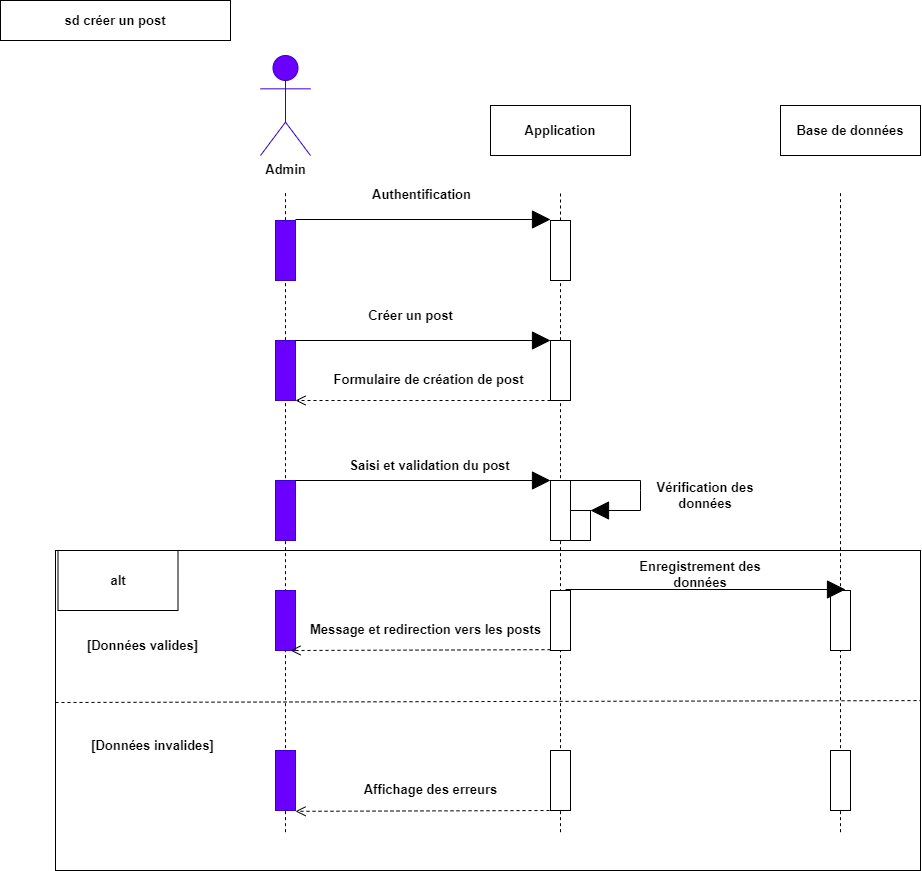

The diagram above was exported from draw.io. Its source (the exported page's mxGraphModel, read from the mxfile embedded in the PNG):
<mxGraphModel dx="1418" dy="820" grid="1" gridSize="10" guides="1" tooltips="1" connect="1" arrows="1" fold="1" page="1" pageScale="1" pageWidth="1169" pageHeight="827" math="0" shadow="0">
  <root>
    <mxCell id="0" />
    <mxCell id="1" parent="0" />
    <mxCell id="xabqUgLsR7JNeG8xqdaf-50" value="" style="endArrow=none;dashed=1;html=1;rounded=0;" parent="1" edge="1">
      <mxGeometry width="50" height="50" relative="1" as="geometry">
        <mxPoint x="285" y="831.6666666666666" as="sourcePoint" />
        <mxPoint x="285" y="190" as="targetPoint" />
      </mxGeometry>
    </mxCell>
    <mxCell id="G40TRjKs6ZNJIXF90WYL-5" value="" style="endArrow=none;dashed=1;html=1;rounded=0;" parent="1" target="G40TRjKs6ZNJIXF90WYL-4" edge="1">
      <mxGeometry width="50" height="50" relative="1" as="geometry">
        <mxPoint x="560" y="831.6666666666666" as="sourcePoint" />
        <mxPoint x="560" y="190" as="targetPoint" />
      </mxGeometry>
    </mxCell>
    <mxCell id="xabqUgLsR7JNeG8xqdaf-52" value="" style="endArrow=none;dashed=1;html=1;rounded=0;" parent="1" edge="1">
      <mxGeometry width="50" height="50" relative="1" as="geometry">
        <mxPoint x="840" y="831.6666666666666" as="sourcePoint" />
        <mxPoint x="840" y="190" as="targetPoint" />
      </mxGeometry>
    </mxCell>
    <mxCell id="xabqUgLsR7JNeG8xqdaf-51" value="" style="endArrow=none;dashed=1;html=1;rounded=0;" parent="1" source="G40TRjKs6ZNJIXF90WYL-4" edge="1">
      <mxGeometry width="50" height="50" relative="1" as="geometry">
        <mxPoint x="560" y="831.6666666666666" as="sourcePoint" />
        <mxPoint x="560" y="190" as="targetPoint" />
      </mxGeometry>
    </mxCell>
    <mxCell id="xabqUgLsR7JNeG8xqdaf-1" value="sd créer un post" style="rounded=0;whiteSpace=wrap;html=1;fontSize=13;fontStyle=1" parent="1" vertex="1">
      <mxGeometry width="230" height="40" as="geometry" />
    </mxCell>
    <mxCell id="xabqUgLsR7JNeG8xqdaf-2" value="&lt;font color=&quot;#000000&quot;&gt;Admin&lt;/font&gt;" style="shape=umlActor;verticalLabelPosition=bottom;verticalAlign=top;html=1;fillColor=#6a00ff;fontColor=#ffffff;strokeColor=#3700CC;fontSize=13;fontStyle=1" parent="1" vertex="1">
      <mxGeometry x="260" y="55" width="50" height="100" as="geometry" />
    </mxCell>
    <mxCell id="xabqUgLsR7JNeG8xqdaf-5" value="" style="rounded=0;whiteSpace=wrap;html=1;fontSize=13;fontStyle=1;fillColor=#6a00ff;fontColor=#ffffff;strokeColor=#3700CC;" parent="1" vertex="1">
      <mxGeometry x="275" y="340" width="20" height="60" as="geometry" />
    </mxCell>
    <mxCell id="xabqUgLsR7JNeG8xqdaf-7" value="Application" style="html=1;whiteSpace=wrap;fontSize=13;fontStyle=1" parent="1" vertex="1">
      <mxGeometry x="490" y="105" width="140" height="50" as="geometry" />
    </mxCell>
    <mxCell id="xabqUgLsR7JNeG8xqdaf-8" value="Base de données" style="html=1;whiteSpace=wrap;fontSize=13;fontStyle=1" parent="1" vertex="1">
      <mxGeometry x="780" y="105" width="140" height="50" as="geometry" />
    </mxCell>
    <mxCell id="xabqUgLsR7JNeG8xqdaf-10" value="" style="endArrow=block;endSize=16;endFill=1;html=1;rounded=0;entryX=0;entryY=0;entryDx=0;entryDy=0;fontSize=13;fontStyle=1" parent="1" target="xabqUgLsR7JNeG8xqdaf-12" edge="1">
      <mxGeometry x="0.125" y="70" width="160" relative="1" as="geometry">
        <mxPoint x="295" y="340" as="sourcePoint" />
        <mxPoint x="455" y="340" as="targetPoint" />
        <mxPoint as="offset" />
      </mxGeometry>
    </mxCell>
    <mxCell id="xabqUgLsR7JNeG8xqdaf-12" value="" style="rounded=0;whiteSpace=wrap;html=1;fontSize=13;fontStyle=1" parent="1" vertex="1">
      <mxGeometry x="550" y="340" width="20" height="60" as="geometry" />
    </mxCell>
    <mxCell id="xabqUgLsR7JNeG8xqdaf-13" value="Créer un post" style="text;html=1;strokeColor=none;fillColor=none;align=center;verticalAlign=middle;whiteSpace=wrap;rounded=0;fontSize=13;fontStyle=1" parent="1" vertex="1">
      <mxGeometry x="347.5" y="300" width="125" height="30" as="geometry" />
    </mxCell>
    <mxCell id="xabqUgLsR7JNeG8xqdaf-15" value="Formulaire de création de post" style="html=1;verticalAlign=bottom;endArrow=open;dashed=1;endSize=8;curved=0;rounded=0;exitX=0;exitY=1;exitDx=0;exitDy=0;fontSize=13;fontStyle=1;entryX=1;entryY=1;entryDx=0;entryDy=0;" parent="1" source="xabqUgLsR7JNeG8xqdaf-12" target="xabqUgLsR7JNeG8xqdaf-5" edge="1">
      <mxGeometry x="-0.04" y="-10" relative="1" as="geometry">
        <mxPoint x="380" y="400" as="sourcePoint" />
        <mxPoint x="300" y="400" as="targetPoint" />
        <mxPoint as="offset" />
      </mxGeometry>
    </mxCell>
    <mxCell id="xabqUgLsR7JNeG8xqdaf-20" value="" style="rounded=0;whiteSpace=wrap;html=1;fontSize=13;fontStyle=1;fillColor=#6a00ff;fontColor=#ffffff;strokeColor=#3700CC;" parent="1" vertex="1">
      <mxGeometry x="275" y="480" width="20" height="60" as="geometry" />
    </mxCell>
    <mxCell id="xabqUgLsR7JNeG8xqdaf-21" value="" style="endArrow=block;endSize=16;endFill=1;html=1;rounded=0;entryX=0;entryY=0;entryDx=0;entryDy=0;fontSize=13;fontStyle=1" parent="1" edge="1">
      <mxGeometry x="0.125" y="70" width="160" relative="1" as="geometry">
        <mxPoint x="295" y="480" as="sourcePoint" />
        <mxPoint x="550" y="480" as="targetPoint" />
        <mxPoint as="offset" />
      </mxGeometry>
    </mxCell>
    <mxCell id="xabqUgLsR7JNeG8xqdaf-22" value="" style="rounded=0;whiteSpace=wrap;html=1;fontSize=13;fontStyle=1" parent="1" vertex="1">
      <mxGeometry x="550" y="480" width="20" height="60" as="geometry" />
    </mxCell>
    <mxCell id="xabqUgLsR7JNeG8xqdaf-23" value="Saisi et validation du post" style="text;html=1;strokeColor=none;fillColor=none;align=center;verticalAlign=middle;whiteSpace=wrap;rounded=0;fontSize=13;fontStyle=1" parent="1" vertex="1">
      <mxGeometry x="347.5" y="450" width="162.5" height="30" as="geometry" />
    </mxCell>
    <mxCell id="xabqUgLsR7JNeG8xqdaf-31" value="" style="rounded=0;whiteSpace=wrap;html=1;fillColor=none;fontSize=13;fontStyle=1" parent="1" vertex="1">
      <mxGeometry x="55" y="550" width="865" height="320" as="geometry" />
    </mxCell>
    <mxCell id="xabqUgLsR7JNeG8xqdaf-32" value="" style="rounded=0;whiteSpace=wrap;html=1;fontSize=13;fontStyle=1" parent="1" vertex="1">
      <mxGeometry x="830" y="590" width="20" height="60" as="geometry" />
    </mxCell>
    <mxCell id="xabqUgLsR7JNeG8xqdaf-34" value="" style="endArrow=block;endSize=16;endFill=1;html=1;rounded=0;entryX=0;entryY=0;entryDx=0;entryDy=0;fontSize=13;fontStyle=1" parent="1" edge="1">
      <mxGeometry x="0.125" y="70" width="160" relative="1" as="geometry">
        <mxPoint x="565" y="589.0000000000001" as="sourcePoint" />
        <mxPoint x="845" y="589.0000000000001" as="targetPoint" />
        <mxPoint as="offset" />
      </mxGeometry>
    </mxCell>
    <mxCell id="xabqUgLsR7JNeG8xqdaf-35" value="Enregistrement des données" style="text;html=1;strokeColor=none;fillColor=none;align=center;verticalAlign=middle;whiteSpace=wrap;rounded=0;fontSize=13;fontStyle=1" parent="1" vertex="1">
      <mxGeometry x="615" y="559.0000000000001" width="170" height="30" as="geometry" />
    </mxCell>
    <mxCell id="xabqUgLsR7JNeG8xqdaf-37" value="" style="rounded=0;whiteSpace=wrap;html=1;fontSize=13;fontStyle=1" parent="1" vertex="1">
      <mxGeometry x="550" y="590" width="20" height="60" as="geometry" />
    </mxCell>
    <mxCell id="xabqUgLsR7JNeG8xqdaf-39" value="" style="rounded=0;whiteSpace=wrap;html=1;fontSize=13;fontStyle=1;fillColor=#6a00ff;fontColor=#ffffff;strokeColor=#3700CC;" parent="1" vertex="1">
      <mxGeometry x="275" y="590" width="20" height="60" as="geometry" />
    </mxCell>
    <mxCell id="xabqUgLsR7JNeG8xqdaf-40" value="Message et redirection vers les posts" style="html=1;verticalAlign=bottom;endArrow=open;dashed=1;endSize=8;curved=0;rounded=0;exitX=0;exitY=1;exitDx=0;exitDy=0;fontSize=13;fontStyle=1;entryX=1;entryY=1;entryDx=0;entryDy=0;" parent="1" edge="1">
      <mxGeometry x="-0.0385" y="-10" relative="1" as="geometry">
        <mxPoint x="550" y="649.1700000000001" as="sourcePoint" />
        <mxPoint x="290" y="650" as="targetPoint" />
        <mxPoint as="offset" />
      </mxGeometry>
    </mxCell>
    <mxCell id="xabqUgLsR7JNeG8xqdaf-41" value="alt" style="rounded=0;whiteSpace=wrap;html=1;fontSize=13;fontStyle=1" parent="1" vertex="1">
      <mxGeometry x="57.5" y="550" width="120" height="60" as="geometry" />
    </mxCell>
    <mxCell id="xabqUgLsR7JNeG8xqdaf-42" value="" style="endArrow=none;dashed=1;html=1;rounded=0;entryX=1;entryY=0.469;entryDx=0;entryDy=0;fontSize=13;fontStyle=1;exitX=0;exitY=0.475;exitDx=0;exitDy=0;exitPerimeter=0;entryPerimeter=0;" parent="1" source="xabqUgLsR7JNeG8xqdaf-31" target="xabqUgLsR7JNeG8xqdaf-31" edge="1">
      <mxGeometry width="50" height="50" relative="1" as="geometry">
        <mxPoint x="55" y="629.66" as="sourcePoint" />
        <mxPoint x="1015.29" y="629.58" as="targetPoint" />
      </mxGeometry>
    </mxCell>
    <mxCell id="xabqUgLsR7JNeG8xqdaf-43" value="" style="rounded=0;whiteSpace=wrap;html=1;fontSize=13;fontStyle=1;fillColor=#6a00ff;fontColor=#ffffff;strokeColor=#3700CC;" parent="1" vertex="1">
      <mxGeometry x="275" y="750" width="20" height="60" as="geometry" />
    </mxCell>
    <mxCell id="xabqUgLsR7JNeG8xqdaf-44" value="Affichage des erreurs" style="html=1;verticalAlign=bottom;endArrow=open;dashed=1;endSize=8;curved=0;rounded=0;exitX=0;exitY=1;exitDx=0;exitDy=0;fontSize=13;fontStyle=1;entryX=1;entryY=1;entryDx=0;entryDy=0;" parent="1" edge="1">
      <mxGeometry x="-0.0385" y="-10" relative="1" as="geometry">
        <mxPoint x="555" y="810.0000000000001" as="sourcePoint" />
        <mxPoint x="295" y="810.83" as="targetPoint" />
        <mxPoint as="offset" />
      </mxGeometry>
    </mxCell>
    <mxCell id="xabqUgLsR7JNeG8xqdaf-45" value="" style="rounded=0;whiteSpace=wrap;html=1;fontSize=13;fontStyle=1" parent="1" vertex="1">
      <mxGeometry x="550" y="750" width="20" height="60" as="geometry" />
    </mxCell>
    <mxCell id="xabqUgLsR7JNeG8xqdaf-47" value="" style="rounded=0;whiteSpace=wrap;html=1;fontSize=13;fontStyle=1" parent="1" vertex="1">
      <mxGeometry x="830" y="750" width="20" height="60" as="geometry" />
    </mxCell>
    <mxCell id="xabqUgLsR7JNeG8xqdaf-48" value="[Données valides]" style="text;html=1;strokeColor=none;fillColor=none;align=center;verticalAlign=middle;whiteSpace=wrap;rounded=0;fontSize=13;fontStyle=1" parent="1" vertex="1">
      <mxGeometry x="80" y="630" width="125" height="30" as="geometry" />
    </mxCell>
    <mxCell id="xabqUgLsR7JNeG8xqdaf-49" value="[Données invalides]" style="text;html=1;strokeColor=none;fillColor=none;align=center;verticalAlign=middle;whiteSpace=wrap;rounded=0;fontSize=13;fontStyle=1" parent="1" vertex="1">
      <mxGeometry x="90" y="730" width="125" height="30" as="geometry" />
    </mxCell>
    <mxCell id="G40TRjKs6ZNJIXF90WYL-1" value="" style="endArrow=block;endSize=16;endFill=1;html=1;rounded=0;fontSize=13;fontStyle=1" parent="1" edge="1">
      <mxGeometry x="0.125" y="70" width="160" relative="1" as="geometry">
        <mxPoint x="295" y="219" as="sourcePoint" />
        <mxPoint x="550" y="219" as="targetPoint" />
        <mxPoint as="offset" />
      </mxGeometry>
    </mxCell>
    <mxCell id="G40TRjKs6ZNJIXF90WYL-2" value="Authentification" style="text;html=1;strokeColor=none;fillColor=none;align=center;verticalAlign=middle;whiteSpace=wrap;rounded=0;fontSize=13;fontStyle=1" parent="1" vertex="1">
      <mxGeometry x="340" y="179" width="162.5" height="30" as="geometry" />
    </mxCell>
    <mxCell id="G40TRjKs6ZNJIXF90WYL-3" value="" style="rounded=0;whiteSpace=wrap;html=1;fontSize=13;fontStyle=1;fillColor=#6a00ff;fontColor=#ffffff;strokeColor=#3700CC;" parent="1" vertex="1">
      <mxGeometry x="275" y="220" width="20" height="60" as="geometry" />
    </mxCell>
    <mxCell id="G40TRjKs6ZNJIXF90WYL-4" value="" style="rounded=0;whiteSpace=wrap;html=1;fontSize=13;fontStyle=1" parent="1" vertex="1">
      <mxGeometry x="550" y="220" width="20" height="60" as="geometry" />
    </mxCell>
    <mxCell id="G40TRjKs6ZNJIXF90WYL-6" value="" style="rounded=0;whiteSpace=wrap;html=1;fontSize=13;fontStyle=1" parent="1" vertex="1">
      <mxGeometry x="570" y="510" width="20" height="30" as="geometry" />
    </mxCell>
    <mxCell id="G40TRjKs6ZNJIXF90WYL-7" value="" style="endArrow=block;endSize=16;endFill=1;html=1;rounded=0;fontSize=13;fontStyle=1;entryX=1;entryY=0;entryDx=0;entryDy=0;" parent="1" target="G40TRjKs6ZNJIXF90WYL-6" edge="1">
      <mxGeometry x="0.125" y="70" width="160" relative="1" as="geometry">
        <mxPoint x="570" y="480" as="sourcePoint" />
        <mxPoint x="650" y="520" as="targetPoint" />
        <mxPoint as="offset" />
        <Array as="points">
          <mxPoint x="640" y="480" />
          <mxPoint x="640" y="490" />
          <mxPoint x="640" y="510" />
        </Array>
      </mxGeometry>
    </mxCell>
    <mxCell id="G40TRjKs6ZNJIXF90WYL-8" value="Vérification des données" style="text;html=1;strokeColor=none;fillColor=none;align=center;verticalAlign=middle;whiteSpace=wrap;rounded=0;fontSize=13;fontStyle=1" parent="1" vertex="1">
      <mxGeometry x="630" y="480" width="150" height="30" as="geometry" />
    </mxCell>
  </root>
</mxGraphModel>